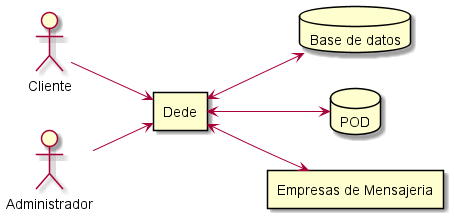

The diagram above was rendered by PlantUML. Its source (embedded in the PNG):
@startuml
left to right direction
actor Cliente
actor Administrador

rectangle Dede

database "Base de datos" as BBDD
database POD
rectangle "Empresas de Mensajeria" as EM

Cliente --> Dede
Administrador --> Dede

Dede <--> BBDD
Dede <--> POD
Dede <--> EM
@enduml